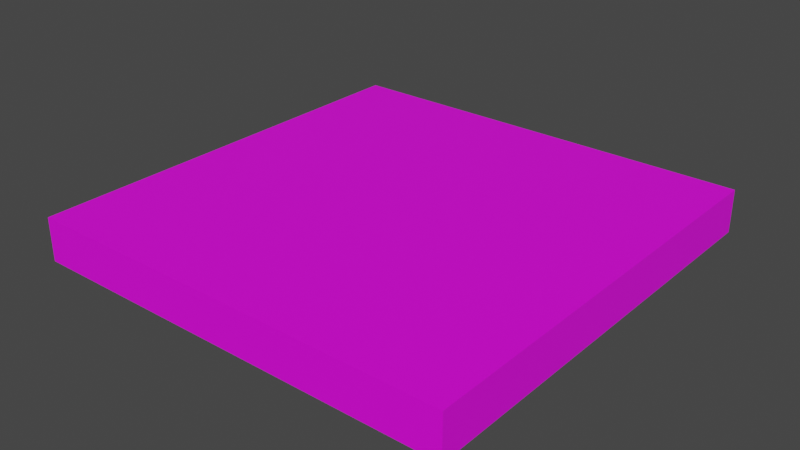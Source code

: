 # Source: 2.blend  (saved by Blender 3.4.6; exported with 4.5.12 LTS)
import bpy
from mathutils import Matrix  # noqa: F401  (used for matrix-valued properties, if any)

bpy.ops.wm.read_factory_settings(use_empty=True)
scene = bpy.context.scene
scene.name = 'Scene'

# ---- collections
col_collection = bpy.data.collections.new('Collection'); scene.collection.children.link(col_collection)

# ---- images (referenced by path relative to the original .blend; pixels are not part of the script)
import os
ASSET_DIR = os.environ.get("B2B_ASSET_DIR", "")  # directory of the original .blend (textures are referenced by path, not embedded)
HERE = os.path.dirname(os.path.abspath(__file__))  # packed textures are extracted next to this script under _unpacked/

def load_image(name, relpath, width, height, colorspace="sRGB"):
    """Load a texture the original file referenced (path relative to the .blend, or extracted next to this script)."""
    p = next((c for c in (os.path.join(HERE, relpath), os.path.join(ASSET_DIR, relpath)) if relpath and os.path.exists(c)), "")
    if p:
        img = bpy.data.images.load(p, check_existing=True)
        img.name = name
    else:  # same state as the original file: an image datablock whose file is absent (Cycles renders it pink)
        img = bpy.data.images.new(name, width, height)
        img.source = "FILE"
        img.filepath = "//" + (relpath or name)
    img.colorspace_settings.name = colorspace
    return img
img_2_png = load_image('终点2.png', '终点2.png', 1024, 1024, 'sRGB')

# ---- materials (node trees are filled in below, after node groups)
mat_material = bpy.data.materials.new('Material')
mat_material.alpha_threshold = 0.0
mat_material.use_transparent_shadow = False
mat_material.roughness = 0.5
mat_material.line_color = (0.0, 0.0, 0.0, 1.0)

# ---- material node trees
mat_material.use_nodes = True; mat_material.node_tree.nodes.clear()
_N = mat_material.node_tree.nodes; _L = mat_material.node_tree.links
n0 = _N.new('ShaderNodeOutputMaterial'); n0.name = 'Material Output'; n0.location = (300, 300)
n1 = _N.new('ShaderNodeBsdfPrincipled'); n1.name = 'Principled BSDF'; n1.location = (10, 300)
n1.distribution = 'GGX'
n1.subsurface_method = 'RANDOM_WALK_SKIN'
n1.inputs[3].default_value = 1.45
n1.inputs[27].default_value = (0.0, 0.0, 0.0, 1.0)
n1.inputs[28].default_value = 1.0
n2 = _N.new('ShaderNodeTexImage'); n2.name = '图像纹理'; n2.location = (-280, 275)
n2.image = img_2_png
n3 = _N.new('ShaderNodeTexCoord'); n3.name = '纹理坐标'; n3.location = (-470, 275)
_L.new(n1.outputs[0], n0.inputs[0])
_L.new(n2.outputs[0], n1.inputs[0])
_L.new(n3.outputs[2], n2.inputs[0])
n0.is_active_output = True

# ---- world
world_world = bpy.data.worlds.new('World'); scene.world = world_world
world_world.use_nodes = True; world_world.node_tree.nodes.clear()
_N = world_world.node_tree.nodes; _L = world_world.node_tree.links
n0 = _N.new('ShaderNodeOutputWorld'); n0.name = 'World Output'; n0.location = (300, 300)
n1 = _N.new('ShaderNodeBackground'); n1.name = 'Background'; n1.location = (10, 300)
n1.inputs[0].default_value = (0.05088, 0.05088, 0.05088, 1.0)
_L.new(n1.outputs[0], n0.inputs[0])
n0.is_active_output = True
world_world.color = (0.05088, 0.05088, 0.05088)
world_world.use_sun_shadow = False
world_world.sun_shadow_jitter_overblur = 0.0

# ---- meshes
me_cube = bpy.data.meshes.new('Cube')
me_cube.from_pydata([(1.0, 0.1, -10.0), (1.0, -0.1, -10.0), (1.0, 0.1, 10.0), (1.0, -0.1, 10.0), (-1.0, 0.1, -10.0), (-1.0, -0.1, -10.0), (-1.0, 0.1, 10.0), (-1.0, -0.1, 10.0)], [], [(0, 4, 6, 2), (3, 2, 6, 7), (7, 6, 4, 5), (5, 1, 3, 7), (1, 0, 2, 3), (5, 4, 0, 1)])
_uv = me_cube.uv_layers.new(name='UVMap')
_uv.uv.foreach_set('vector', [0.5878, 0.5, 0.7699, 0.5, 0.7699, 0.6784, 0.5878, 0.6784, 0.4058, 0.6784, 0.5878, 0.6784, 0.5878, 0.8567, 0.4058, 0.8567, 0.4058, 0.1433, 0.5878, 0.1433, 0.5878, 0.3216, 0.4058, 0.3216, 0.2238, 0.5, 0.4058, 0.5, 0.4058, 0.6784, 0.2238, 0.6784, 0.4058, 0.5, 0.5878, 0.5, 0.5878, 0.6784, 0.4058, 0.6784, 0.4058, 0.3216, 0.5878, 0.3216, 0.5878, 0.5, 0.4058, 0.5])
me_cube.materials.append(mat_material)
me_cube.use_mirror_vertex_groups = False
me_cube.update()

# ---- objects
ob_cube = bpy.data.objects.new('Cube', me_cube)

# ---- transforms, parenting, visibility, modifiers, constraints
ob_cube.location = (0.0, 0.0, 0.0)
ob_cube.rotation_euler = (1.571, 0.0, 0.0)
ob_cube.scale = (1.0, 1.0, 0.1)
ob_cube.lock_rotations_4d = False
ob_cube.empty_display_type = 'ARROWS'
ob_cube.lineart.crease_threshold = 0.0

# ---- collection membership
col_collection.objects.link(ob_cube)

# ---- scene / render settings (as saved in the file)
scene.frame_start = 1; scene.frame_end = 250; scene.frame_set(1)
scene.render.engine = 'BLENDER_EEVEE_NEXT'
scene.cycles.sampling_pattern = 'TABULATED_SOBOL'
scene.cycles.use_light_tree = False
scene.view_settings.view_transform = 'Filmic'
bpy.context.view_layer.update()

# ---- added for rendering (the .blend has no active camera and no usable light): camera, sun
cam_auto = bpy.data.cameras.new('AutoCamera')
cam_auto.lens = 50.0
cam_auto.sensor_width = 36.0
cam_auto.clip_end = 1000.0
ob_auto_camera = bpy.data.objects.new('AutoCamera', cam_auto)
scene.collection.objects.link(ob_auto_camera)
ob_auto_camera.location = (2.62346, -3.14816, 2.09877)
ob_auto_camera.rotation_euler = (1.09748, -7.21219e-08, 0.694738)
scene.camera = ob_auto_camera
light_auto_sun = bpy.data.lights.new('AutoSun', 'SUN')
light_auto_sun.energy = 3.0
light_auto_sun.angle = 0.0523599
ob_auto_sun = bpy.data.objects.new('AutoSun', light_auto_sun)
scene.collection.objects.link(ob_auto_sun)
ob_auto_sun.rotation_euler = (0.872665, 0.174533, 0.523599)
bpy.context.view_layer.update()
